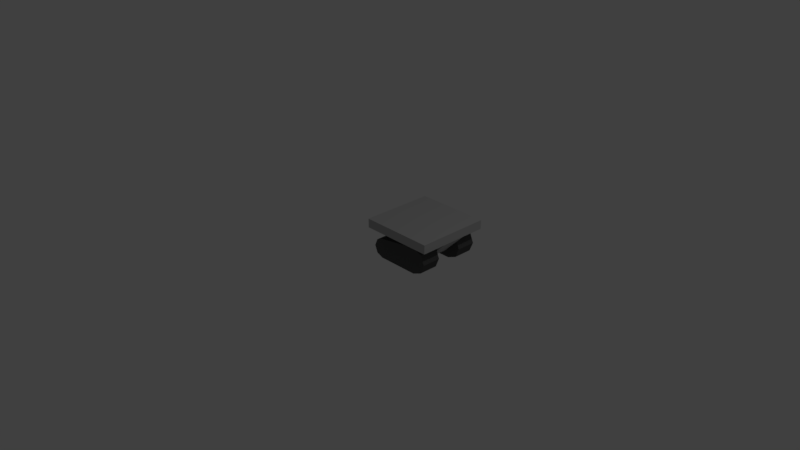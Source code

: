# Source: tank-tracks.blend  (saved by Blender 2.79.0; exported with 4.5.12 LTS)
import bpy
from mathutils import Matrix  # noqa: F401  (used for matrix-valued properties, if any)

bpy.ops.wm.read_factory_settings(use_empty=True)
scene = bpy.context.scene
scene.name = 'Scene'

# ---- collections
col_collection_1 = bpy.data.collections.new('Collection 1'); scene.collection.children.link(col_collection_1)

# ---- materials (node trees are filled in below, after node groups)
mat_material = bpy.data.materials.new('Material')
mat_material.alpha_threshold = 0.0
mat_material.use_transparent_shadow = False
mat_material.diffuse_color = (0.477, 0.477, 0.477, 1.0)
mat_material.roughness = 0.5
mat_material.line_color = (0.0, 0.0, 0.0, 1.0)
mat_material_001 = bpy.data.materials.new('Material.001')
mat_material_001.alpha_threshold = 0.0
mat_material_001.use_transparent_shadow = False
mat_material_001.diffuse_color = (0.09084, 0.09084, 0.09084, 1.0)
mat_material_001.roughness = 0.5

# ---- material node trees

# ---- world
world_world = bpy.data.worlds.new('World'); scene.world = world_world
world_world.color = (0.05088, 0.05088, 0.05088)
world_world.use_sun_shadow = False
world_world.sun_shadow_jitter_overblur = 0.0
world_world.cycles.sampling_method = 'MANUAL'

# ---- cameras
cam_camera = bpy.data.cameras.new('Camera')
cam_camera.clip_end = 100.0
cam_camera.lens = 35.0
cam_camera.sensor_width = 32.0
cam_camera.sensor_height = 18.0
cam_camera.ortho_scale = 7.314
cam_camera.dof.focus_distance = 0.0
cam_camera.dof.aperture_fstop = 128.0

# ---- lights
light_lamp = bpy.data.lights.new('Lamp', 'POINT')
light_lamp.transmission_factor = 0.0
light_lamp.cutoff_distance = 30.0
light_lamp.energy = 100.0
light_lamp.shadow_buffer_clip_start = 1.001
light_lamp.shadow_soft_size = 0.1
light_lamp.shadow_maximum_resolution = 0.006
light_lamp.use_absolute_resolution = True

# ---- meshes
me_circle_002 = bpy.data.meshes.new('Circle.002')
me_circle_002.from_pydata([(0.7539, 0.05914, 0.1759), (0.05383, 0.05914, 0.1293), (0.09293, 0.05914, 0.03494), (0.7539, 0.05914, -0.003913), (0.881, 0.05914, 0.04874), (0.9337, 0.05914, 0.1759), (0.881, 0.05914, 0.303), (0.1873, 0.05914, 0.2628), (0.09293, 0.05914, 0.2237), (0.1873, 0.05914, -0.004164), (0.1873, 0.05914, 0.1293), (0.7539, 0.05914, 0.3556), (0.7539, 0.3234, 0.1759), (0.05383, 0.3234, 0.1293), (0.09293, 0.3234, 0.03494), (0.7539, 0.3234, -0.003913), (0.881, 0.3234, 0.04874), (0.9337, 0.3234, 0.1759), (0.881, 0.3234, 0.303), (0.1873, 0.3234, 0.2628), (0.09293, 0.3234, 0.2237), (0.1873, 0.3234, -0.004164), (0.1873, 0.3234, 0.1293), (0.7539, 0.3234, 0.3556), (0.7539, 0.9409, 0.1759), (0.05383, 0.9409, 0.1293), (0.09293, 0.9409, 0.03494), (0.7539, 0.9409, -0.003913), (0.881, 0.9409, 0.04874), (0.9337, 0.9409, 0.1759), (0.881, 0.9409, 0.303), (0.1873, 0.9409, 0.2628), (0.09293, 0.9409, 0.2237), (0.1873, 0.9409, -0.004164), (0.1873, 0.9409, 0.1293), (0.7539, 0.9409, 0.3556), (0.7539, 0.6766, 0.1759), (0.05383, 0.6766, 0.1293), (0.09293, 0.6766, 0.03494), (0.7539, 0.6766, -0.003913), (0.881, 0.6766, 0.04874), (0.9337, 0.6766, 0.1759), (0.881, 0.6766, 0.303), (0.1873, 0.6766, 0.2628), (0.09293, 0.6766, 0.2237), (0.1873, 0.6766, -0.004164), (0.1873, 0.6766, 0.1293), (0.7539, 0.6766, 0.3556), (0.0, 0.0, 0.3811), (1.0, 0.0, 0.3811), (0.0, 1.0, 0.3811), (1.0, 1.0, 0.3811), (0.0, 1.0, 0.5022), (0.0, 0.0, 0.5022), (1.0, 0.0, 0.5022), (1.0, 1.0, 0.5022), (0.0, 0.6667, 0.3811), (0.0, 0.3333, 0.3811), (1.0, 0.3333, 0.3811), (1.0, 0.6667, 0.3811), (0.0, 0.6667, 0.5022), (0.0, 0.3333, 0.5022), (1.0, 0.3333, 0.5022), (1.0, 0.6667, 0.5022), (0.0, 0.6667, 0.3811), (0.0, 0.3333, 0.3811), (1.0, 0.3333, 0.3811), (1.0, 0.6667, 0.3811), (0.0, 0.6667, 0.5022), (0.0, 0.3333, 0.5022), (1.0, 0.3333, 0.5022), (1.0, 0.6667, 0.5022), (0.2831, 0.6667, 0.08925), (0.2831, 0.3333, 0.08925), (0.7169, 0.3333, 0.08925), (0.7169, 0.6667, 0.08925)], [], [(10, 1, 2), (10, 2, 9), (0, 3, 4), (0, 4, 5), (0, 5, 6), (0, 6, 11), (10, 7, 8), (10, 8, 1), (0, 11, 7, 10), (10, 9, 3, 0), (22, 14, 13), (22, 21, 14), (12, 16, 15), (12, 17, 16), (12, 18, 17), (12, 23, 18), (22, 20, 19), (22, 13, 20), (12, 22, 19, 23), (22, 12, 15, 21), (6, 18, 23, 11), (11, 23, 19, 7), (8, 20, 13, 1), (3, 15, 16, 4), (5, 17, 18, 6), (7, 19, 20, 8), (9, 21, 15, 3), (2, 14, 21, 9), (1, 13, 14, 2), (4, 16, 17, 5), (34, 26, 25), (34, 33, 26), (24, 28, 27), (24, 29, 28), (24, 30, 29), (24, 35, 30), (34, 32, 31), (34, 25, 32), (24, 34, 31, 35), (34, 24, 27, 33), (46, 37, 38), (46, 38, 45), (36, 39, 40), (36, 40, 41), (36, 41, 42), (36, 42, 47), (46, 43, 44), (46, 44, 37), (36, 47, 43, 46), (46, 45, 39, 36), (30, 35, 47, 42), (35, 31, 43, 47), (32, 25, 37, 44), (27, 28, 40, 39), (29, 30, 42, 41), (31, 32, 44, 43), (33, 27, 39, 45), (26, 33, 45, 38), (25, 26, 38, 37), (28, 29, 41, 40), (56, 50, 51, 59), (60, 63, 55, 52), (51, 50, 52, 55), (48, 49, 54, 53), (59, 51, 55, 63), (57, 48, 53, 61), (50, 56, 60, 52), (56, 57, 61, 60), (49, 58, 62, 54), (58, 59, 63, 62), (53, 54, 62, 61), (61, 62, 63, 60), (48, 57, 58, 49), (56, 59, 75, 72), (59, 56, 64, 67), (60, 63, 71, 68), (63, 59, 67, 71), (61, 57, 65, 69), (58, 66, 65, 57), (61, 69, 70, 62), (62, 70, 66, 58), (60, 68, 64, 56), (73, 72, 75, 74), (59, 58, 74, 75), (58, 57, 73, 74), (57, 56, 72, 73)])
me_circle_002.polygons.foreach_set('material_index', [1, 1, 1, 1, 1, 1, 1, 1, 1, 1, 1, 1, 1, 1, 1, 1, 1, 1, 1, 1, 1, 1, 1, 1, 1, 1, 1, 1, 1, 1, 1, 1, 1, 1, 1, 1, 1, 1, 1, 1, 1, 1, 1, 1, 1, 1, 1, 1, 1, 1, 1, 1, 1, 1, 1, 1, 1, 1, 1, 1, 0, 0, 0, 0, 0, 0, 0, 0, 0, 0, 0, 0, 0, 0, 0, 0, 0, 0, 0, 0, 0, 0, 0, 0, 0, 0])
me_circle_002.materials.append(mat_material)
me_circle_002.materials.append(mat_material_001)
me_circle_002.use_remesh_preserve_volume = False
me_circle_002.use_remesh_preserve_attributes = False
me_circle_002.use_mirror_vertex_groups = False
me_circle_002.update()

# ---- objects
ob_circle = bpy.data.objects.new('Circle', me_circle_002)
ob_lamp = bpy.data.objects.new('Lamp', light_lamp)
ob_camera = bpy.data.objects.new('Camera', cam_camera)

# ---- transforms, parenting, visibility, modifiers, constraints
ob_circle.location = (0.0, 0.0, 0.0)
ob_circle.lineart.crease_threshold = 0.0
ob_lamp.location = (4.076, 1.005, 5.904)
ob_lamp.rotation_euler = (0.6503, 0.05522, 1.866)
ob_lamp.lock_rotations_4d = False
ob_lamp.empty_display_type = 'ARROWS'
ob_lamp.color = (0.0, 0.0, 0.0, 0.0)
ob_lamp.lineart.crease_threshold = 0.0
ob_camera.location = (7.481, -6.508, 5.344)
ob_camera.rotation_euler = (1.109, 0.0, 0.8149)
ob_camera.lock_rotations_4d = False
ob_camera.empty_display_type = 'ARROWS'
ob_camera.color = (0.0, 0.0, 0.0, 0.0)
ob_camera.display_type = 'WIRE'
ob_camera.lineart.crease_threshold = 0.0

# ---- collection membership
col_collection_1.objects.link(ob_circle)
col_collection_1.objects.link(ob_lamp)
col_collection_1.objects.link(ob_camera)

# ---- scene / render settings (as saved in the file)
scene.camera = ob_camera
scene.frame_start = 1; scene.frame_end = 250; scene.frame_set(1)
scene.render.engine = 'BLENDER_EEVEE_NEXT'
scene.render.resolution_percentage = 50
scene.render.dither_intensity = 0.0
scene.cycles.use_denoising = False
scene.cycles.samples = 128
scene.cycles.sampling_pattern = 'TABULATED_SOBOL'
scene.cycles.use_adaptive_sampling = False
scene.cycles.use_light_tree = False
scene.cycles.blur_glossy = 0.0
scene.cycles.sample_clamp_indirect = 0.0
scene.view_settings.view_transform = 'Standard'
bpy.context.view_layer.update()
